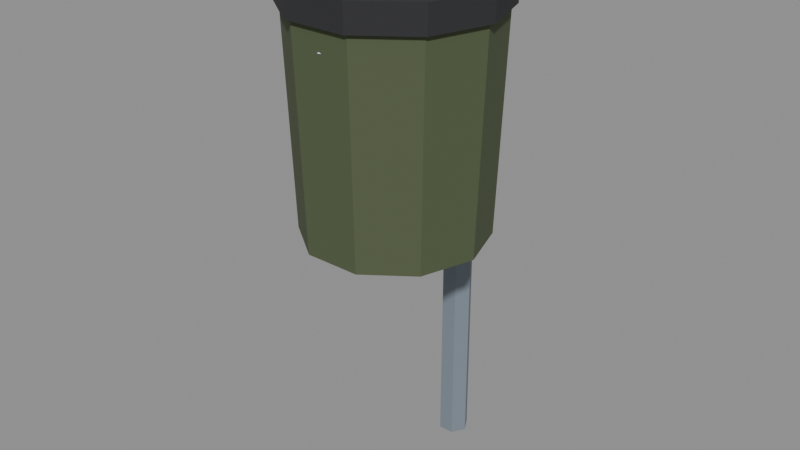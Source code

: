 # Source: trash_can.blend  (saved by Blender 5.0.119; exported with 4.5.12 LTS)
import bpy
from mathutils import Matrix  # noqa: F401  (used for matrix-valued properties, if any)

bpy.ops.wm.read_factory_settings(use_empty=True)
scene = bpy.context.scene
scene.name = 'Scene'

# ---- materials (node trees are filled in below, after node groups)
mat_palette_vcol = bpy.data.materials.new('palette_vcol')
mat_palette_vcol.diffuse_color = (1.0, 1.0, 1.0, 1.0)
mat_palette_vcol.roughness = 0.9

# ---- material node trees
mat_palette_vcol.use_nodes = True; mat_palette_vcol.node_tree.nodes.clear()
_N = mat_palette_vcol.node_tree.nodes; _L = mat_palette_vcol.node_tree.links
n0 = _N.new('ShaderNodeBsdfPrincipled'); n0.name = 'Principled BSDF'; n0.location = (-200, 100)
n0.inputs[2].default_value = 0.9
n0.inputs[27].default_value = (0.0, 0.0, 0.0, 1.0)
n1 = _N.new('ShaderNodeOutputMaterial'); n1.name = 'Material Output'; n1.location = (200, 100)
n2 = _N.new('ShaderNodeVertexColor'); n2.name = 'Color Attribute'; n2.location = (-500, 100)
n2.layer_name = 'Col'
_L.new(n0.outputs[0], n1.inputs[0])
_L.new(n2.outputs[0], n0.inputs[0])
n1.is_active_output = True

# ---- meshes
me_prop = bpy.data.meshes.new('Prop')
me_prop.from_pydata([(0.035, 0.18, -0.2), (0.0175, 0.2103, -0.2), (-0.0175, 0.2103, -0.2), (-0.035, 0.18, -0.2), (-0.0175, 0.1497, -0.2), (0.0175, 0.1497, -0.2), (0.035, 0.18, 1.05), (0.0175, 0.2103, 1.05), (-0.0175, 0.2103, 1.05), (-0.035, 0.18, 1.05), (-0.0175, 0.1497, 1.05), (0.0175, 0.1497, 1.05), (0.2, -0.04, 0.42), (0.1618, 0.07756, 0.42), (0.0618, 0.1502, 0.42), (-0.0618, 0.1502, 0.42), (-0.1618, 0.07756, 0.42), (-0.2, -0.04, 0.42), (-0.1618, -0.1576, 0.42), (-0.0618, -0.2302, 0.42), (0.0618, -0.2302, 0.42), (0.1618, -0.1576, 0.42), (0.22, -0.04, 0.95), (0.178, 0.08931, 0.95), (0.06798, 0.1692, 0.95), (-0.06798, 0.1692, 0.95), (-0.178, 0.08931, 0.95), (-0.22, -0.04, 0.95), (-0.178, -0.1693, 0.95), (-0.06798, -0.2492, 0.95), (0.06798, -0.2492, 0.95), (0.178, -0.1693, 0.95), (0.23, -0.04, 0.9), (0.1861, 0.09519, 0.9), (0.07107, 0.1787, 0.9), (-0.07107, 0.1787, 0.9), (-0.1861, 0.09519, 0.9), (-0.23, -0.04, 0.9), (-0.1861, -0.1752, 0.9), (-0.07107, -0.2587, 0.9), (0.07107, -0.2587, 0.9), (0.1861, -0.1752, 0.9), (0.23, -0.04, 0.96), (0.1861, 0.09519, 0.96), (0.07107, 0.1787, 0.96), (-0.07107, 0.1787, 0.96), (-0.1861, 0.09519, 0.96), (-0.23, -0.04, 0.96), (-0.1861, -0.1752, 0.96), (-0.07107, -0.2587, 0.96), (0.07107, -0.2587, 0.96), (0.1861, -0.1752, 0.96), (0.2, -0.04, 0.95), (0.1618, -0.1576, 0.95), (0.0618, -0.2302, 0.95), (-0.0618, -0.2302, 0.95), (-0.1618, -0.1576, 0.95), (-0.2, -0.04, 0.95), (-0.1618, 0.07756, 0.95), (-0.0618, 0.1502, 0.95), (0.0618, 0.1502, 0.95), (0.1618, 0.07756, 0.95), (0.18, -0.04, 0.5), (0.1456, -0.1458, 0.5), (0.05562, -0.2112, 0.5), (-0.05562, -0.2112, 0.5), (-0.1456, -0.1458, 0.5), (-0.18, -0.04, 0.5), (-0.1456, 0.0658, 0.5), (-0.05562, 0.1312, 0.5), (0.05562, 0.1312, 0.5), (0.1456, 0.0658, 0.5), (0.1697, -0.04, 0.85), (0.1304, 0.09041, 0.85), (1.011e-17, 0.125, 0.85), (-0.1433, 0.1033, 0.85), (-0.169, -0.04, 0.85), (-0.1324, -0.1724, 0.85), (-3.832e-17, -0.2486, 0.85), (0.1262, -0.1662, 0.85), (0.08484, -0.04, 0.9272), (0.0652, 0.0252, 0.9272), (5.053e-18, 0.04252, 0.9272), (-0.07163, 0.03163, 0.9272), (-0.08449, -0.04, 0.9272), (-0.06621, -0.1062, 0.9272), (-1.916e-17, -0.1443, 0.9272), (0.06309, -0.1031, 0.9272), (0.0, -0.04, 0.94)], [], [(0, 1, 7, 6), (1, 2, 8, 7), (2, 3, 9, 8), (3, 4, 10, 9), (4, 5, 11, 10), (5, 0, 6, 11), (5, 4, 3, 2, 1, 0), (6, 7, 8, 9, 10, 11), (12, 13, 23, 22), (13, 14, 24, 23), (14, 15, 25, 24), (15, 16, 26, 25), (16, 17, 27, 26), (17, 18, 28, 27), (18, 19, 29, 28), (19, 20, 30, 29), (20, 21, 31, 30), (21, 12, 22, 31), (21, 20, 19, 18, 17, 16, 15, 14, 13, 12), (32, 33, 43, 42), (33, 34, 44, 43), (34, 35, 45, 44), (35, 36, 46, 45), (36, 37, 47, 46), (37, 38, 48, 47), (38, 39, 49, 48), (39, 40, 50, 49), (40, 41, 51, 50), (41, 32, 42, 51), (41, 40, 39, 38, 37, 36, 35, 34, 33, 32), (42, 43, 44, 45, 46, 47, 48, 49, 50, 51), (52, 53, 63, 62), (53, 54, 64, 63), (54, 55, 65, 64), (55, 56, 66, 65), (56, 57, 67, 66), (57, 58, 68, 67), (58, 59, 69, 68), (59, 60, 70, 69), (60, 61, 71, 70), (61, 52, 62, 71), (62, 63, 64, 65, 66, 67, 68, 69, 70, 71), (72, 73, 81, 80), (73, 74, 82, 81), (74, 75, 83, 82), (75, 76, 84, 83), (76, 77, 85, 84), (77, 78, 86, 85), (78, 79, 87, 86), (79, 72, 80, 87), (80, 81, 88), (81, 82, 88), (82, 83, 88), (83, 84, 88), (84, 85, 88), (85, 86, 88), (86, 87, 88), (87, 80, 88)])
me_prop.polygons.foreach_set('use_smooth', [True] * 58)
_k = set([(0, 1), (0, 5), (0, 6), (1, 2), (1, 7), (2, 3), (2, 8), (3, 4), (3, 9), (4, 5), (4, 10), (5, 11), (6, 7), (6, 11), (7, 8), (8, 9), (9, 10), (10, 11), (12, 13), (12, 21), (12, 22), (13, 14), (13, 23), (14, 15), (14, 24), (15, 16), (15, 25), (16, 17), (16, 26), (17, 18), (17, 27), (18, 19), (18, 28), (19, 20), (19, 29), (20, 21), (20, 30), (21, 31), (32, 33), (32, 41), (32, 42), (33, 34), (33, 43), (34, 35), (34, 44), (35, 36), (35, 45), (36, 37), (36, 46), (37, 38), (37, 47), (38, 39), (38, 48), (39, 40), (39, 49), (40, 41), (40, 50), (41, 51), (42, 43), (42, 51), (43, 44), (44, 45), (45, 46), (46, 47), (47, 48), (48, 49), (49, 50), (50, 51), (52, 62), (53, 63), (54, 64), (55, 65), (56, 66), (57, 67), (58, 68), (59, 69), (60, 70), (61, 71), (62, 63), (62, 71), (63, 64), (64, 65), (65, 66), (66, 67), (67, 68), (68, 69), (69, 70), (70, 71)])
me_prop.attributes.new('sharp_edge', 'BOOLEAN', 'EDGE').data.foreach_set('value', [ (min(e.vertices), max(e.vertices)) in _k for e in me_prop.edges])
_ca = me_prop.color_attributes.new('Col', 'FLOAT_COLOR', 'CORNER')
_ca.data.foreach_set('color', [0.198, 0.2373, 0.2804, 0.75, 0.198, 0.2373, 0.2804, 0.75, 0.198, 0.2373, 0.2804, 0.9792, 0.198, 0.2373, 0.2804, 0.9583, 0.198, 0.2373, 0.2804, 0.75, 0.198, 0.2373, 0.2804, 0.75, 0.198, 0.2373, 0.2804, 1.0, 0.198, 0.2373, 0.2804, 1.0, 0.198, 0.2373, 0.2804, 0.75, 0.198, 0.2373, 0.2804, 0.75, 0.198, 0.2373, 0.2804, 0.9375, 0.198, 0.2373, 0.2804, 0.9583, 0.198, 0.2373, 0.2804, 0.7708, 0.198, 0.2373, 0.2804, 0.7917, 0.198, 0.2373, 0.2804, 0.6667, 0.198, 0.2373, 0.2804, 0.7708, 0.198, 0.2373, 0.2804, 0.7708, 0.198, 0.2373, 0.2804, 0.7708, 0.198, 0.2373, 0.2804, 0.5625, 0.198, 0.2373, 0.2804, 0.5417, 0.198, 0.2373, 0.2804, 0.7708, 0.198, 0.2373, 0.2804, 0.7708, 0.198, 0.2373, 0.2804, 0.75, 0.198, 0.2373, 0.2804, 0.6875, 0.198, 0.2373, 0.2804, 1.0, 0.198, 0.2373, 0.2804, 1.0, 0.198, 0.2373, 0.2804, 1.0, 0.198, 0.2373, 0.2804, 1.0, 0.198, 0.2373, 0.2804, 1.0, 0.198, 0.2373, 0.2804, 1.0, 0.198, 0.2373, 0.2804, 1.0, 0.198, 0.2373, 0.2804, 1.0, 0.198, 0.2373, 0.2804, 1.0, 0.198, 0.2373, 0.2804, 1.0, 0.198, 0.2373, 0.2804, 1.0, 0.198, 0.2373, 0.2804, 1.0, 0.08039, 0.1039, 0.04902, 1.0, 0.08039, 0.1039, 0.04902, 1.0, 0.08039, 0.1039, 0.04902, 0.0, 0.08039, 0.1039, 0.04902, 0.0, 0.08039, 0.1039, 0.04902, 1.0, 0.08039, 0.1039, 0.04902, 1.0, 0.08039, 0.1039, 0.04902, 0.0, 0.08039, 0.1039, 0.04902, 0.0, 0.08039, 0.1039, 0.04902, 0.7708, 0.08039, 0.1039, 0.04902, 0.7292, 0.08039, 0.1039, 0.04902, 0.0, 0.08039, 0.1039, 0.04902, 0.0, 0.08039, 0.1039, 0.04902, 0.9792, 0.08039, 0.1039, 0.04902, 1.0, 0.08039, 0.1039, 0.04902, 0.0, 0.08039, 0.1039, 0.04902, 0.0, 0.08039, 0.1039, 0.04902, 1.0, 0.08039, 0.1039, 0.04902, 1.0, 0.08039, 0.1039, 0.04902, 0.0, 0.08039, 0.1039, 0.04902, 0.0, 0.08039, 0.1039, 0.04902, 1.0, 0.08039, 0.1039, 0.04902, 1.0, 0.08039, 0.1039, 0.04902, 0.0, 0.08039, 0.1039, 0.04902, 0.0, 0.08039, 0.1039, 0.04902, 1.0, 0.08039, 0.1039, 0.04902, 1.0, 0.08039, 0.1039, 0.04902, 0.0, 0.08039, 0.1039, 0.04902, 0.0, 0.08039, 0.1039, 0.04902, 1.0, 0.08039, 0.1039, 0.04902, 1.0, 0.08039, 0.1039, 0.04902, 0.0, 0.08039, 0.1039, 0.04902, 0.0, 0.08039, 0.1039, 0.04902, 1.0, 0.08039, 0.1039, 0.04902, 1.0, 0.08039, 0.1039, 0.04902, 0.0, 0.08039, 0.1039, 0.04902, 0.0, 0.08039, 0.1039, 0.04902, 1.0, 0.08039, 0.1039, 0.04902, 1.0, 0.08039, 0.1039, 0.04902, 0.0, 0.08039, 0.1039, 0.04902, 0.0, 0.08039, 0.1039, 0.04902, 1.0, 0.08039, 0.1039, 0.04902, 1.0, 0.08039, 0.1039, 0.04902, 0.9792, 0.08039, 0.1039, 0.04902, 1.0, 0.08039, 0.1039, 0.04902, 0.9792, 0.08039, 0.1039, 0.04902, 0.9375, 0.08039, 0.1039, 0.04902, 0.8542, 0.08039, 0.1039, 0.04902, 0.875, 0.08039, 0.1039, 0.04902, 0.9375, 0.08039, 0.1039, 0.04902, 0.9792, 0.02549, 0.02549, 0.02941, 1.0, 0.02549, 0.02549, 0.02941, 1.0, 0.02549, 0.02549, 0.02941, 1.0, 0.02549, 0.02549, 0.02941, 1.0, 0.02549, 0.02549, 0.02941, 1.0, 0.02549, 0.02549, 0.02941, 1.0, 0.02549, 0.02549, 0.02941, 1.0, 0.02549, 0.02549, 0.02941, 1.0, 0.02549, 0.02549, 0.02941, 0.8958, 0.02549, 0.02549, 0.02941, 0.875, 0.02549, 0.02549, 0.02941, 0.875, 0.02549, 0.02549, 0.02941, 0.8958, 0.02549, 0.02549, 0.02941, 1.0, 0.02549, 0.02549, 0.02941, 1.0, 0.02549, 0.02549, 0.02941, 1.0, 0.02549, 0.02549, 0.02941, 1.0, 0.02549, 0.02549, 0.02941, 1.0, 0.02549, 0.02549, 0.02941, 1.0, 0.02549, 0.02549, 0.02941, 1.0, 0.02549, 0.02549, 0.02941, 1.0, 0.02549, 0.02549, 0.02941, 1.0, 0.02549, 0.02549, 0.02941, 1.0, 0.02549, 0.02549, 0.02941, 1.0, 0.02549, 0.02549, 0.02941, 1.0, 0.02549, 0.02549, 0.02941, 1.0, 0.02549, 0.02549, 0.02941, 1.0, 0.02549, 0.02549, 0.02941, 1.0, 0.02549, 0.02549, 0.02941, 1.0, 0.02549, 0.02549, 0.02941, 1.0, 0.02549, 0.02549, 0.02941, 1.0, 0.02549, 0.02549, 0.02941, 1.0, 0.02549, 0.02549, 0.02941, 1.0, 0.02549, 0.02549, 0.02941, 1.0, 0.02549, 0.02549, 0.02941, 1.0, 0.02549, 0.02549, 0.02941, 1.0, 0.02549, 0.02549, 0.02941, 1.0, 0.02549, 0.02549, 0.02941, 1.0, 0.02549, 0.02549, 0.02941, 1.0, 0.02549, 0.02549, 0.02941, 1.0, 0.02549, 0.02549, 0.02941, 1.0, 0.02549, 0.02549, 0.02941, 0.04167, 0.02549, 0.02549, 0.02941, 0.0, 0.02549, 0.02549, 0.02941, 0.0, 0.02549, 0.02549, 0.02941, 0.02083, 0.02549, 0.02549, 0.02941, 0.0625, 0.02549, 0.02549, 0.02941, 0.0, 0.02549, 0.02549, 0.02941, 0.04167, 0.02549, 0.02549, 0.02941, 0.1042, 0.02549, 0.02549, 0.02941, 0.0625, 0.02549, 0.02549, 0.02941, 0.04167, 0.02549, 0.02549, 0.02941, 0.9792, 0.02549, 0.02549, 0.02941, 0.9792, 0.02549, 0.02549, 0.02941, 0.875, 0.02549, 0.02549, 0.02941, 0.8958, 0.02549, 0.02549, 0.02941, 1.0, 0.02549, 0.02549, 0.02941, 1.0, 0.02549, 0.02549, 0.02941, 1.0, 0.02549, 0.02549, 0.02941, 1.0, 0.02549, 0.02549, 0.02941, 1.0, 0.02549, 0.02549, 0.02941, 0.9792, 0.02157, 0.02157, 0.02549, 0.0, 0.02157, 0.02157, 0.02549, 0.0, 0.02157, 0.02157, 0.02549, 0.0, 0.02157, 0.02157, 0.02549, 0.0, 0.02157, 0.02157, 0.02549, 0.0, 0.02157, 0.02157, 0.02549, 0.0, 0.02157, 0.02157, 0.02549, 0.0, 0.02157, 0.02157, 0.02549, 0.0, 0.02157, 0.02157, 0.02549, 0.0, 0.02157, 0.02157, 0.02549, 0.0, 0.02157, 0.02157, 0.02549, 0.0, 0.02157, 0.02157, 0.02549, 0.0, 0.02157, 0.02157, 0.02549, 0.0, 0.02157, 0.02157, 0.02549, 0.0, 0.02157, 0.02157, 0.02549, 0.0, 0.02157, 0.02157, 0.02549, 0.0, 0.02157, 0.02157, 0.02549, 0.0, 0.02157, 0.02157, 0.02549, 0.0, 0.02157, 0.02157, 0.02549, 0.0, 0.02157, 0.02157, 0.02549, 0.0, 0.02157, 0.02157, 0.02549, 0.0, 0.02157, 0.02157, 0.02549, 0.0, 0.02157, 0.02157, 0.02549, 0.0, 0.02157, 0.02157, 0.02549, 0.0, 0.02157, 0.02157, 0.02549, 0.0, 0.02157, 0.02157, 0.02549, 0.0, 0.02157, 0.02157, 0.02549, 0.0, 0.02157, 0.02157, 0.02549, 0.0, 0.02157, 0.02157, 0.02549, 0.0, 0.02157, 0.02157, 0.02549, 0.0, 0.02157, 0.02157, 0.02549, 0.0, 0.02157, 0.02157, 0.02549, 0.0, 0.02157, 0.02157, 0.02549, 0.0, 0.02157, 0.02157, 0.02549, 0.0, 0.02157, 0.02157, 0.02549, 0.0, 0.02157, 0.02157, 0.02549, 0.0, 0.02157, 0.02157, 0.02549, 0.0, 0.02157, 0.02157, 0.02549, 0.0, 0.02157, 0.02157, 0.02549, 0.0, 0.02157, 0.02157, 0.02549, 0.0, 0.02157, 0.02157, 0.02549, 0.0, 0.02157, 0.02157, 0.02549, 0.0, 0.02157, 0.02157, 0.02549, 0.0, 0.02157, 0.02157, 0.02549, 0.0, 0.02157, 0.02157, 0.02549, 0.0, 0.02157, 0.02157, 0.02549, 0.0, 0.02157, 0.02157, 0.02549, 0.0, 0.02157, 0.02157, 0.02549, 0.0, 0.02157, 0.02157, 0.02549, 0.0, 0.02157, 0.02157, 0.02549, 0.0, 0.6137, 0.7314, 0.9157, 0.0, 0.6137, 0.7314, 0.9157, 0.0, 0.6137, 0.7314, 0.9157, 0.0, 0.6137, 0.7314, 0.9157, 0.0, 0.6137, 0.7314, 0.9157, 0.0, 0.6137, 0.7314, 0.9157, 0.0, 0.6137, 0.7314, 0.9157, 0.0, 0.6137, 0.7314, 0.9157, 0.0, 0.6137, 0.7314, 0.9157, 0.0, 0.6137, 0.7314, 0.9157, 0.0, 0.6137, 0.7314, 0.9157, 0.0, 0.6137, 0.7314, 0.9157, 0.0, 0.6137, 0.7314, 0.9157, 0.0, 0.6137, 0.7314, 0.9157, 0.0, 0.6137, 0.7314, 0.9157, 0.0, 0.6137, 0.7314, 0.9157, 0.0, 0.6137, 0.7314, 0.9157, 0.0, 0.6137, 0.7314, 0.9157, 0.0, 0.6137, 0.7314, 0.9157, 0.0, 0.6137, 0.7314, 0.9157, 0.0, 0.6137, 0.7314, 0.9157, 0.0, 0.6137, 0.7314, 0.9157, 0.7083, 0.6137, 0.7314, 0.9157, 0.0, 0.6137, 0.7314, 0.9157, 0.0, 0.6137, 0.7314, 0.9157, 0.7083, 0.6137, 0.7314, 0.9157, 0.0, 0.6137, 0.7314, 0.9157, 0.0, 0.6137, 0.7314, 0.9157, 0.0, 0.6137, 0.7314, 0.9157, 0.0, 0.6137, 0.7314, 0.9157, 0.0, 0.6137, 0.7314, 0.9157, 0.0, 0.6137, 0.7314, 0.9157, 0.0, 0.6137, 0.7314, 0.9157, 0.0, 0.6137, 0.7314, 0.9157, 0.0, 0.6137, 0.7314, 0.9157, 0.0, 0.6137, 0.7314, 0.9157, 0.0, 0.6137, 0.7314, 0.9157, 0.0, 0.6137, 0.7314, 0.9157, 0.0, 0.6137, 0.7314, 0.9157, 0.0, 0.6137, 0.7314, 0.9157, 0.0, 0.6137, 0.7314, 0.9157, 0.0, 0.6137, 0.7314, 0.9157, 0.0, 0.6137, 0.7314, 0.9157, 0.0, 0.6137, 0.7314, 0.9157, 0.0, 0.6137, 0.7314, 0.9157, 0.0, 0.6137, 0.7314, 0.9157, 0.0, 0.6137, 0.7314, 0.9157, 0.0, 0.6137, 0.7314, 0.9157, 0.0, 0.6137, 0.7314, 0.9157, 0.0, 0.6137, 0.7314, 0.9157, 0.0, 0.6137, 0.7314, 0.9157, 0.0, 0.6137, 0.7314, 0.9157, 0.0, 0.6137, 0.7314, 0.9157, 0.0, 0.6137, 0.7314, 0.9157, 0.0, 0.6137, 0.7314, 0.9157, 0.0, 0.6137, 0.7314, 0.9157, 0.0])
me_prop.materials.append(mat_palette_vcol)
me_prop.update()
me_prop.normals_split_custom_set([tuple(v) for v in zip(*[iter([0.866, 0.5, 0.0, 0.866, 0.5, 0.0, 0.866, 0.5, 0.0, 0.866, 0.5, 0.0, 0.0, 1.0, 0.0, 0.0, 1.0, 0.0, 0.0, 1.0, 0.0, 0.0, 1.0, 0.0, -0.866, 0.5, 0.0, -0.866, 0.5, 0.0, -0.866, 0.5, 0.0, -0.866, 0.5, 0.0, -0.866, -0.5, 0.0, -0.866, -0.5, 0.0, -0.866, -0.5, 0.0, -0.866, -0.5, 0.0, 0.0, -1.0, 0.0, 0.0, -1.0, 0.0, 0.0, -1.0, 0.0, 0.0, -1.0, 0.0, 0.866, -0.5, 0.0, 0.866, -0.5, 0.0, 0.866, -0.5, 0.0, 0.866, -0.5, 0.0, 0.0, 0.0, -1.0, 0.0, 0.0, -1.0, 0.0, 0.0, -1.0, 0.0, 0.0, -1.0, 0.0, 0.0, -1.0, 0.0, 0.0, -1.0, 0.0, 0.0, 1.0, 0.0, 0.0, 1.0, 0.0, 0.0, 1.0, 0.0, 0.0, 1.0, 0.0, 0.0, 1.0, 0.0, 0.0, 1.0, 0.9504, 0.3088, -0.03587, 0.9504, 0.3088, -0.03587, 0.9504, 0.3088, -0.03587, 0.9504, 0.3088, -0.03587, 0.5874, 0.8085, -0.03587, 0.5874, 0.8085, -0.03587, 0.5874, 0.8085, -0.03587, 0.5874, 0.8085, -0.03587, 0.0, 0.9994, -0.03587, 0.0, 0.9994, -0.03587, 0.0, 0.9994, -0.03587, 0.0, 0.9994, -0.03587, -0.5874, 0.8085, -0.03587, -0.5874, 0.8085, -0.03587, -0.5874, 0.8085, -0.03587, -0.5874, 0.8085, -0.03587, -0.9504, 0.3088, -0.03587, -0.9504, 0.3088, -0.03587, -0.9504, 0.3088, -0.03587, -0.9504, 0.3088, -0.03587, -0.9504, -0.3088, -0.03587, -0.9504, -0.3088, -0.03587, -0.9504, -0.3088, -0.03587, -0.9504, -0.3088, -0.03587, -0.5874, -0.8085, -0.03587, -0.5874, -0.8085, -0.03587, -0.5874, -0.8085, -0.03587, -0.5874, -0.8085, -0.03587, 0.0, -0.9994, -0.03587, 0.0, -0.9994, -0.03587, 0.0, -0.9994, -0.03587, 0.0, -0.9994, -0.03587, 0.5874, -0.8085, -0.03587, 0.5874, -0.8085, -0.03587, 0.5874, -0.8085, -0.03587, 0.5874, -0.8085, -0.03587, 0.9504, -0.3088, -0.03587, 0.9504, -0.3088, -0.03587, 0.9504, -0.3088, -0.03587, 0.9504, -0.3088, -0.03587, -3.169e-08, 0.0, -1.0, -3.169e-08, 0.0, -1.0, -3.169e-08, 0.0, -1.0, -3.169e-08, 0.0, -1.0, -3.169e-08, 0.0, -1.0, -3.169e-08, 0.0, -1.0, -3.169e-08, 0.0, -1.0, -3.169e-08, 0.0, -1.0, -3.169e-08, 0.0, -1.0, -3.169e-08, 0.0, -1.0, 0.9511, 0.309, 0.0, 0.9511, 0.309, 0.0, 0.9511, 0.309, 0.0, 0.9511, 0.309, 0.0, 0.5878, 0.809, 0.0, 0.5878, 0.809, 0.0, 0.5878, 0.809, 0.0, 0.5878, 0.809, 0.0, 0.0, 1.0, 0.0, 0.0, 1.0, 0.0, 0.0, 1.0, 0.0, 0.0, 1.0, 0.0, -0.5878, 0.809, 0.0, -0.5878, 0.809, 0.0, -0.5878, 0.809, 0.0, -0.5878, 0.809, 0.0, -0.9511, 0.309, 0.0, -0.9511, 0.309, 0.0, -0.9511, 0.309, 0.0, -0.9511, 0.309, 0.0, -0.9511, -0.309, 0.0, -0.9511, -0.309, 0.0, -0.9511, -0.309, 0.0, -0.9511, -0.309, 0.0, -0.5878, -0.809, 0.0, -0.5878, -0.809, 0.0, -0.5878, -0.809, 0.0, -0.5878, -0.809, 0.0, 0.0, -1.0, 0.0, 0.0, -1.0, 0.0, 0.0, -1.0, 0.0, 0.0, -1.0, 0.0, 0.5878, -0.809, 0.0, 0.5878, -0.809, 0.0, 0.5878, -0.809, 0.0, 0.5878, -0.809, 0.0, 0.9511, -0.309, 0.0, 0.9511, -0.309, 0.0, 0.9511, -0.309, 0.0, 0.9511, -0.309, 0.0, -4.792e-08, 0.0, -1.0, -4.792e-08, 0.0, -1.0, -4.792e-08, 0.0, -1.0, -4.792e-08, 0.0, -1.0, -4.792e-08, 0.0, -1.0, -4.792e-08, 0.0, -1.0, -4.792e-08, 0.0, -1.0, -4.792e-08, 0.0, -1.0, -4.792e-08, 0.0, -1.0, -4.792e-08, 0.0, -1.0, 0.0, 0.0, 1.0, 0.0, 0.0, 1.0, 0.0, 0.0, 1.0, 0.0, 0.0, 1.0, 0.0, 0.0, 1.0, 0.0, 0.0, 1.0, 0.0, 0.0, 1.0, 0.0, 0.0, 1.0, 0.0, 0.0, 1.0, 0.0, 0.0, 1.0, 0.9502, -0.3087, -0.04223, 0.9502, -0.3087, -0.04223, 0.9502, -0.3087, -0.04223, 0.9502, -0.3087, -0.04223, 0.5873, -0.8083, -0.04223, 0.5873, -0.8083, -0.04223, 0.5873, -0.8083, -0.04223, 0.5873, -0.8083, -0.04223, 0.0, -0.9991, -0.04223, 0.0, -0.9991, -0.04223, 0.0, -0.9991, -0.04223, 0.0, -0.9991, -0.04223, -0.5873, -0.8083, -0.04223, -0.5873, -0.8083, -0.04223, -0.5873, -0.8083, -0.04223, -0.5873, -0.8083, -0.04223, -0.9502, -0.3087, -0.04223, -0.9502, -0.3087, -0.04223, -0.9502, -0.3087, -0.04223, -0.9502, -0.3087, -0.04223, -0.9502, 0.3087, -0.04223, -0.9502, 0.3087, -0.04223, -0.9502, 0.3087, -0.04223, -0.9502, 0.3087, -0.04223, -0.5873, 0.8083, -0.04223, -0.5873, 0.8083, -0.04223, -0.5873, 0.8083, -0.04223, -0.5873, 0.8083, -0.04223, 0.0, 0.9991, -0.04223, 0.0, 0.9991, -0.04223, 0.0, 0.9991, -0.04223, 0.0, 0.9991, -0.04223, 0.5873, 0.8083, -0.04223, 0.5873, 0.8083, -0.04223, 0.5873, 0.8083, -0.04223, 0.5873, 0.8083, -0.04223, 0.9502, 0.3087, -0.04223, 0.9502, 0.3087, -0.04223, 0.9502, 0.3087, -0.04223, 0.9502, 0.3087, -0.04223, 3.912e-08, 0.0, -1.0, 3.912e-08, 0.0, -1.0, 3.912e-08, 0.0, -1.0, 3.912e-08, 0.0, -1.0, 3.912e-08, 0.0, -1.0, 3.912e-08, 0.0, -1.0, 3.912e-08, 0.0, -1.0, 3.912e-08, 0.0, -1.0, 3.912e-08, 0.0, -1.0, 3.912e-08, 0.0, -1.0, 0.6729, -0.01169, 0.7397, 0.4477, 0.46, 0.7668, 0.3281, 0.3425, 0.8804, 0.4741, -0.01065, 0.8804, 0.4477, 0.46, 0.7668, 0.03406, 0.6827, 0.7299, 0.0274, 0.4674, 0.8836, 0.3281, 0.3425, 0.8804, 0.03406, 0.6827, 0.7299, -0.4239, 0.4331, 0.7954, -0.318, 0.3307, 0.8885, 0.0274, 0.4674, 0.8836, -0.4239, 0.4331, 0.7954, -0.6742, -0.02813, 0.738, -0.463, -0.02311, 0.886, -0.318, 0.3307, 0.8885, -0.6742, -0.02813, 0.738, -0.4972, -0.4001, 0.7698, -0.3692, -0.2711, 0.8889, -0.463, -0.02311, 0.886, -0.4972, -0.4001, 0.7698, 0.01359, -0.5948, 0.8038, 0.01724, -0.4416, 0.897, -0.3692, -0.2711, 0.8889, 0.01359, -0.5948, 0.8038, 0.5113, -0.4116, 0.7544, 0.3717, -0.2784, 0.8856, 0.01724, -0.4416, 0.897, 0.5113, -0.4116, 0.7544, 0.6729, -0.01169, 0.7397, 0.4741, -0.01065, 0.8804, 0.3717, -0.2784, 0.8856, 0.4741, -0.01065, 0.8804, 0.3281, 0.3425, 0.8804, 0.003181, 0.005348, 1.0, 0.3281, 0.3425, 0.8804, 0.0274, 0.4674, 0.8836, 0.003181, 0.005348, 1.0, 0.0274, 0.4674, 0.8836, -0.318, 0.3307, 0.8885, 0.003181, 0.005348, 1.0, -0.318, 0.3307, 0.8885, -0.463, -0.02311, 0.886, 0.003181, 0.005348, 1.0, -0.463, -0.02311, 0.886, -0.3692, -0.2711, 0.8889, 0.003181, 0.005348, 1.0, -0.3692, -0.2711, 0.8889, 0.01724, -0.4416, 0.897, 0.003181, 0.005348, 1.0, 0.01724, -0.4416, 0.897, 0.3717, -0.2784, 0.8856, 0.003181, 0.005348, 1.0, 0.3717, -0.2784, 0.8856, 0.4741, -0.01065, 0.8804, 0.003181, 0.005348, 1.0])] * 3)])

# ---- objects
ob_prop = bpy.data.objects.new('Prop', me_prop)

# ---- transforms, parenting, visibility, modifiers, constraints
ob_prop.location = (0.0, 0.0, 0.0)

# ---- collection membership
scene.collection.objects.link(ob_prop)

# ---- scene / render settings (as saved in the file)
scene.frame_start = 1; scene.frame_end = 250; scene.frame_set(1)
scene.render.engine = 'BLENDER_EEVEE_NEXT'
scene.render.bake_bias = 0.0
scene.render.bake_samples = 0
scene.cycles.sampling_pattern = 'TABULATED_SOBOL'
scene.eevee.use_volume_custom_range = False
bpy.context.view_layer.update()

# ---- added for rendering (the .blend has no active camera and no usable light): camera, sun + grey world if the file has none
cam_auto = bpy.data.cameras.new('AutoCamera')
cam_auto.lens = 50.0
cam_auto.sensor_width = 36.0
cam_auto.clip_end = 1000.0
ob_auto_camera = bpy.data.objects.new('AutoCamera', cam_auto)
scene.collection.objects.link(ob_auto_camera)
ob_auto_camera.location = (1.30654, -1.59206, 1.47023)
ob_auto_camera.rotation_euler = (1.09748, -7.21219e-08, 0.694738)
scene.camera = ob_auto_camera
light_auto_sun = bpy.data.lights.new('AutoSun', 'SUN')
light_auto_sun.energy = 3.0
light_auto_sun.angle = 0.0523599
ob_auto_sun = bpy.data.objects.new('AutoSun', light_auto_sun)
scene.collection.objects.link(ob_auto_sun)
ob_auto_sun.rotation_euler = (0.872665, 0.174533, 0.523599)
if scene.world is None:
    world_auto = bpy.data.worlds.new('AutoWorld')
    world_auto.color = (0.3, 0.3, 0.3)
    scene.world = world_auto
bpy.context.view_layer.update()
